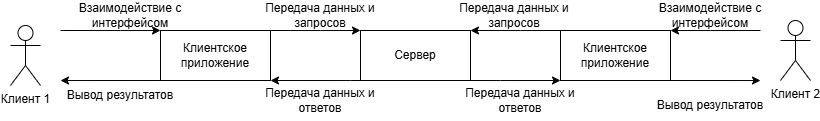

The diagram above was exported from draw.io. Its source (the exported page's mxGraphModel, read from the mxfile embedded in the PNG):
<mxGraphModel dx="1598" dy="423" grid="1" gridSize="10" guides="1" tooltips="1" connect="1" arrows="1" fold="1" page="1" pageScale="1" pageWidth="827" pageHeight="1169" math="0" shadow="0">
  <root>
    <mxCell id="0" />
    <mxCell id="1" parent="0" />
    <mxCell id="Ukd7UlonCPoDNqfGZ2xC-11" style="edgeStyle=orthogonalEdgeStyle;rounded=0;orthogonalLoop=1;jettySize=auto;html=1;exitX=0;exitY=1;exitDx=0;exitDy=0;" parent="1" source="Ukd7UlonCPoDNqfGZ2xC-1" edge="1">
      <mxGeometry relative="1" as="geometry">
        <Array as="points">
          <mxPoint x="-40" y="340" />
        </Array>
        <mxPoint x="-40" y="340" as="targetPoint" />
      </mxGeometry>
    </mxCell>
    <mxCell id="Ukd7UlonCPoDNqfGZ2xC-13" style="edgeStyle=orthogonalEdgeStyle;rounded=0;orthogonalLoop=1;jettySize=auto;html=1;exitX=1;exitY=0;exitDx=0;exitDy=0;entryX=0;entryY=0;entryDx=0;entryDy=0;" parent="1" source="Ukd7UlonCPoDNqfGZ2xC-1" target="Ukd7UlonCPoDNqfGZ2xC-2" edge="1">
      <mxGeometry relative="1" as="geometry">
        <Array as="points">
          <mxPoint x="220" y="290" />
          <mxPoint x="220" y="290" />
        </Array>
      </mxGeometry>
    </mxCell>
    <mxCell id="Ukd7UlonCPoDNqfGZ2xC-1" value="Клиентское&lt;div&gt;приложение&lt;/div&gt;" style="rounded=0;whiteSpace=wrap;html=1;" parent="1" vertex="1">
      <mxGeometry x="60" y="290" width="110" height="50" as="geometry" />
    </mxCell>
    <mxCell id="Ukd7UlonCPoDNqfGZ2xC-15" style="edgeStyle=orthogonalEdgeStyle;rounded=0;orthogonalLoop=1;jettySize=auto;html=1;exitX=0;exitY=1;exitDx=0;exitDy=0;entryX=1;entryY=1;entryDx=0;entryDy=0;" parent="1" source="Ukd7UlonCPoDNqfGZ2xC-2" target="Ukd7UlonCPoDNqfGZ2xC-1" edge="1">
      <mxGeometry relative="1" as="geometry">
        <Array as="points">
          <mxPoint x="250" y="340" />
          <mxPoint x="250" y="340" />
        </Array>
      </mxGeometry>
    </mxCell>
    <mxCell id="Ukd7UlonCPoDNqfGZ2xC-18" style="edgeStyle=orthogonalEdgeStyle;rounded=0;orthogonalLoop=1;jettySize=auto;html=1;exitX=1;exitY=1;exitDx=0;exitDy=0;entryX=0;entryY=1;entryDx=0;entryDy=0;" parent="1" source="Ukd7UlonCPoDNqfGZ2xC-2" target="Ukd7UlonCPoDNqfGZ2xC-4" edge="1">
      <mxGeometry relative="1" as="geometry">
        <Array as="points">
          <mxPoint x="400" y="340" />
          <mxPoint x="400" y="340" />
        </Array>
      </mxGeometry>
    </mxCell>
    <mxCell id="Ukd7UlonCPoDNqfGZ2xC-2" value="Сервер" style="rounded=0;whiteSpace=wrap;html=1;" parent="1" vertex="1">
      <mxGeometry x="260" y="290" width="110" height="50" as="geometry" />
    </mxCell>
    <mxCell id="Ukd7UlonCPoDNqfGZ2xC-17" style="edgeStyle=orthogonalEdgeStyle;rounded=0;orthogonalLoop=1;jettySize=auto;html=1;exitX=0;exitY=0;exitDx=0;exitDy=0;entryX=1;entryY=0;entryDx=0;entryDy=0;" parent="1" source="Ukd7UlonCPoDNqfGZ2xC-4" target="Ukd7UlonCPoDNqfGZ2xC-2" edge="1">
      <mxGeometry relative="1" as="geometry">
        <Array as="points">
          <mxPoint x="420" y="290" />
          <mxPoint x="420" y="290" />
        </Array>
      </mxGeometry>
    </mxCell>
    <mxCell id="Ukd7UlonCPoDNqfGZ2xC-21" style="edgeStyle=orthogonalEdgeStyle;rounded=0;orthogonalLoop=1;jettySize=auto;html=1;exitX=1;exitY=1;exitDx=0;exitDy=0;" parent="1" source="Ukd7UlonCPoDNqfGZ2xC-4" edge="1">
      <mxGeometry relative="1" as="geometry">
        <Array as="points">
          <mxPoint x="660" y="340" />
        </Array>
        <mxPoint x="660" y="340" as="targetPoint" />
      </mxGeometry>
    </mxCell>
    <mxCell id="Ukd7UlonCPoDNqfGZ2xC-4" value="Клиентское&lt;div&gt;приложение&lt;/div&gt;" style="rounded=0;whiteSpace=wrap;html=1;" parent="1" vertex="1">
      <mxGeometry x="460" y="290" width="110" height="50" as="geometry" />
    </mxCell>
    <mxCell id="Ukd7UlonCPoDNqfGZ2xC-7" style="edgeStyle=orthogonalEdgeStyle;rounded=0;orthogonalLoop=1;jettySize=auto;html=1;exitX=1;exitY=0;exitDx=0;exitDy=0;entryX=0;entryY=0;entryDx=0;entryDy=0;" parent="1" target="Ukd7UlonCPoDNqfGZ2xC-1" edge="1">
      <mxGeometry relative="1" as="geometry">
        <Array as="points">
          <mxPoint x="20" y="290" />
          <mxPoint x="20" y="290" />
        </Array>
        <mxPoint x="-40" y="290" as="sourcePoint" />
      </mxGeometry>
    </mxCell>
    <mxCell id="Ukd7UlonCPoDNqfGZ2xC-9" style="edgeStyle=orthogonalEdgeStyle;rounded=0;orthogonalLoop=1;jettySize=auto;html=1;exitX=0;exitY=0;exitDx=0;exitDy=0;entryX=1;entryY=0;entryDx=0;entryDy=0;" parent="1" target="Ukd7UlonCPoDNqfGZ2xC-4" edge="1">
      <mxGeometry relative="1" as="geometry">
        <Array as="points">
          <mxPoint x="610" y="290" />
          <mxPoint x="610" y="290" />
        </Array>
        <mxPoint x="660" y="290" as="sourcePoint" />
      </mxGeometry>
    </mxCell>
    <mxCell id="Ukd7UlonCPoDNqfGZ2xC-8" value="Взаимодействие с интерфейсом" style="text;html=1;align=center;verticalAlign=middle;whiteSpace=wrap;rounded=0;" parent="1" vertex="1">
      <mxGeometry x="-30" y="260" width="120" height="30" as="geometry" />
    </mxCell>
    <mxCell id="Ukd7UlonCPoDNqfGZ2xC-10" value="Взаимодействие с интерфейсом" style="text;html=1;align=center;verticalAlign=middle;whiteSpace=wrap;rounded=0;" parent="1" vertex="1">
      <mxGeometry x="550" y="260" width="120" height="30" as="geometry" />
    </mxCell>
    <mxCell id="Ukd7UlonCPoDNqfGZ2xC-12" value="Вывод результатов" style="text;html=1;align=center;verticalAlign=middle;whiteSpace=wrap;rounded=0;" parent="1" vertex="1">
      <mxGeometry x="-40" y="340" width="120" height="30" as="geometry" />
    </mxCell>
    <mxCell id="Ukd7UlonCPoDNqfGZ2xC-14" value="Передача данных и запросов" style="text;html=1;align=center;verticalAlign=middle;whiteSpace=wrap;rounded=0;" parent="1" vertex="1">
      <mxGeometry x="160" y="260" width="120" height="30" as="geometry" />
    </mxCell>
    <mxCell id="Ukd7UlonCPoDNqfGZ2xC-16" value="Передача данных и ответов" style="text;html=1;align=center;verticalAlign=middle;whiteSpace=wrap;rounded=0;" parent="1" vertex="1">
      <mxGeometry x="160" y="345" width="120" height="30" as="geometry" />
    </mxCell>
    <mxCell id="Ukd7UlonCPoDNqfGZ2xC-19" value="Передача данных и ответов" style="text;html=1;align=center;verticalAlign=middle;whiteSpace=wrap;rounded=0;" parent="1" vertex="1">
      <mxGeometry x="360" y="345" width="120" height="30" as="geometry" />
    </mxCell>
    <mxCell id="Ukd7UlonCPoDNqfGZ2xC-20" value="Передача данных и запросов" style="text;html=1;align=center;verticalAlign=middle;whiteSpace=wrap;rounded=0;" parent="1" vertex="1">
      <mxGeometry x="354" y="260" width="120" height="30" as="geometry" />
    </mxCell>
    <mxCell id="Ukd7UlonCPoDNqfGZ2xC-22" value="Вывод результатов" style="text;html=1;align=center;verticalAlign=middle;whiteSpace=wrap;rounded=0;" parent="1" vertex="1">
      <mxGeometry x="550" y="350" width="120" height="30" as="geometry" />
    </mxCell>
    <mxCell id="gzB5BCL6xDikCxUKeWeA-2" value="Клиент 1" style="shape=umlActor;verticalLabelPosition=bottom;verticalAlign=top;html=1;" vertex="1" parent="1">
      <mxGeometry x="-90" y="285" width="30" height="60" as="geometry" />
    </mxCell>
    <mxCell id="gzB5BCL6xDikCxUKeWeA-3" value="Клиент 2" style="shape=umlActor;verticalLabelPosition=bottom;verticalAlign=top;html=1;" vertex="1" parent="1">
      <mxGeometry x="680" y="280" width="30" height="60" as="geometry" />
    </mxCell>
  </root>
</mxGraphModel>